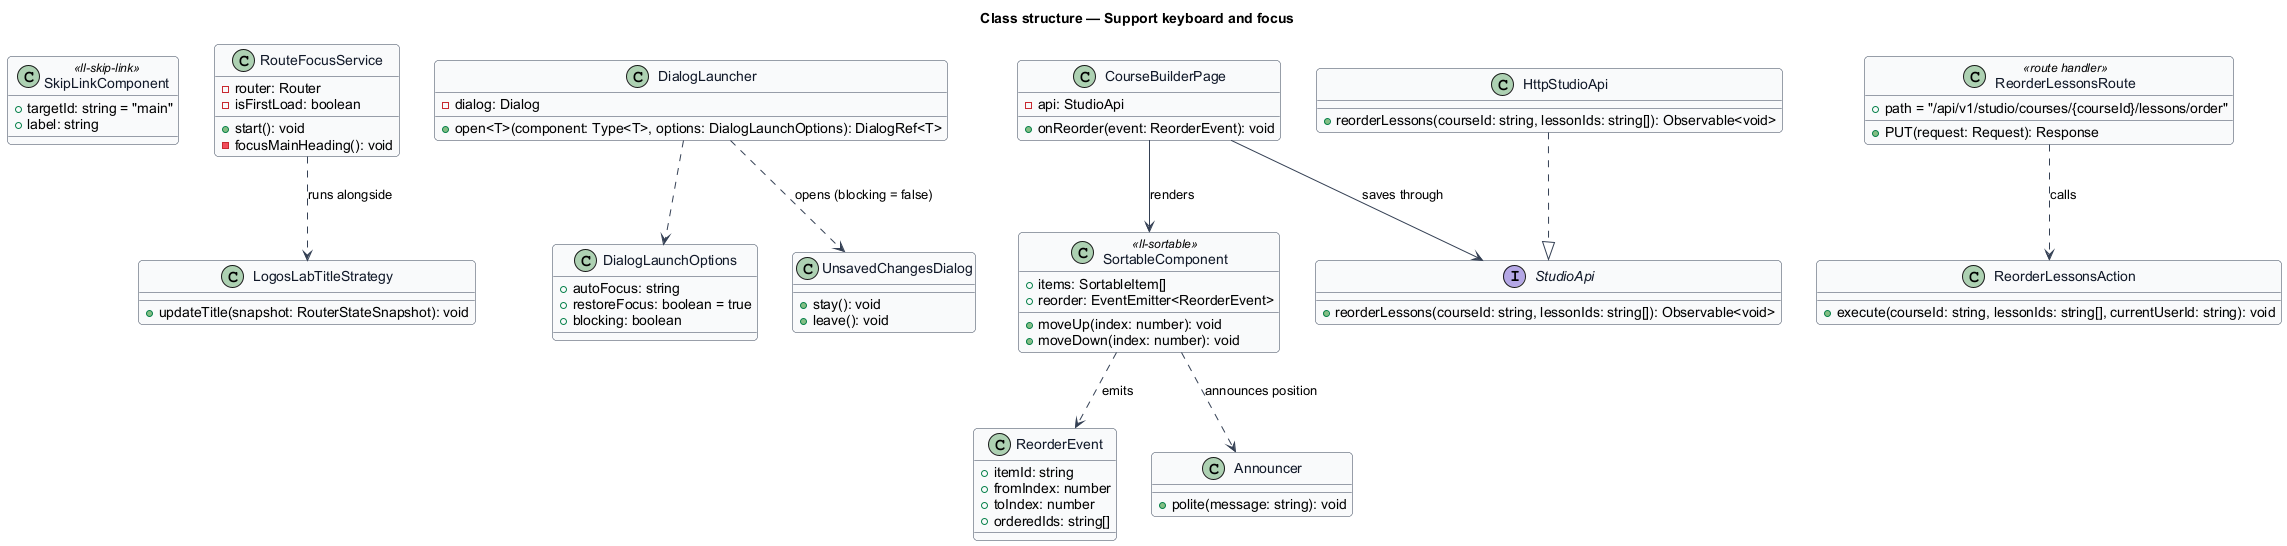

The diagram above was rendered by PlantUML. Its source (embedded in the PNG):
@startuml
' --- shared skin header ---
skinparam backgroundColor #FFFFFF
skinparam shadowing false
skinparam roundcorner 8
skinparam defaultFontName Arial
skinparam ArrowColor #344054
skinparam class {
  BorderColor #344054
  FontColor #101828
  BackgroundColor #F9FAFB
}
' --------------------------
title Class structure — Support keyboard and focus


class SkipLinkComponent <<ll-skip-link>> {
  +targetId: string = "main"
  +label: string
}

class RouteFocusService {
  -router: Router
  +start(): void
  -focusMainHeading(): void
  -isFirstLoad: boolean
}

class LogosLabTitleStrategy {
  +updateTitle(snapshot: RouterStateSnapshot): void
}

class DialogLauncher {
  -dialog: Dialog
  +open<T>(component: Type<T>, options: DialogLaunchOptions): DialogRef<T>
}

class DialogLaunchOptions {
  +autoFocus: string
  +restoreFocus: boolean = true
  +blocking: boolean
}

class UnsavedChangesDialog {
  +stay(): void
  +leave(): void
}

class SortableComponent <<ll-sortable>> {
  +items: SortableItem[]
  +moveUp(index: number): void
  +moveDown(index: number): void
  +reorder: EventEmitter<ReorderEvent>
}

class ReorderEvent {
  +itemId: string
  +fromIndex: number
  +toIndex: number
  +orderedIds: string[]
}

class Announcer {
  +polite(message: string): void
}

interface StudioApi {
  +reorderLessons(courseId: string, lessonIds: string[]): Observable<void>
}

class HttpStudioApi {
  +reorderLessons(courseId: string, lessonIds: string[]): Observable<void>
}

class CourseBuilderPage {
  -api: StudioApi
  +onReorder(event: ReorderEvent): void
}

class ReorderLessonsRoute <<route handler>> {
  +path = "/api/v1/studio/courses/{courseId}/lessons/order"
  +PUT(request: Request): Response
}

class ReorderLessonsAction {
  +execute(courseId: string, lessonIds: string[], currentUserId: string): void
}

RouteFocusService ..> LogosLabTitleStrategy : runs alongside
DialogLauncher ..> DialogLaunchOptions
DialogLauncher ..> UnsavedChangesDialog : opens (blocking = false)
SortableComponent ..> ReorderEvent : emits
SortableComponent ..> Announcer : announces position
CourseBuilderPage --> SortableComponent : renders
CourseBuilderPage --> StudioApi : saves through
HttpStudioApi ..|> StudioApi
ReorderLessonsRoute ..> ReorderLessonsAction : calls
@enduml